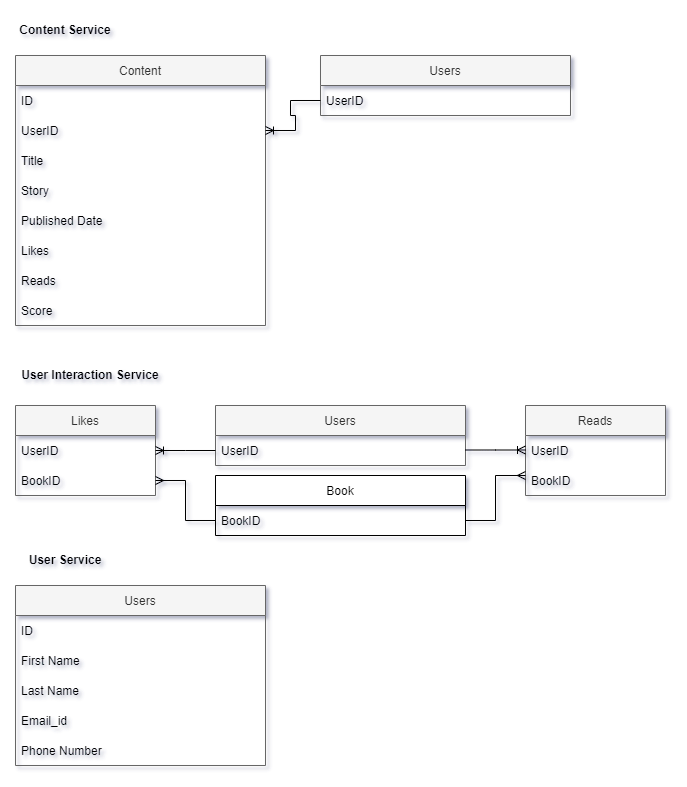

The diagram above was exported from draw.io. Its source (the exported page's mxGraphModel, read from the mxfile embedded in the PNG):
<mxGraphModel dx="898" dy="510" grid="0" gridSize="10" guides="1" tooltips="1" connect="1" arrows="1" fold="1" page="1" pageScale="1" pageWidth="850" pageHeight="1100" math="0" shadow="1">
  <root>
    <mxCell id="0" />
    <mxCell id="1" parent="0" />
    <mxCell id="vMVzDP_Rkcmobgyu5_di-3" value="Content" style="swimlane;fontStyle=0;childLayout=stackLayout;horizontal=1;startSize=30;horizontalStack=0;resizeParent=1;resizeParentMax=0;resizeLast=0;collapsible=1;marginBottom=0;fillColor=#f5f5f5;strokeColor=#666666;fontColor=#333333;" parent="1" vertex="1">
      <mxGeometry x="110" y="190" width="250" height="270" as="geometry">
        <mxRectangle x="120" y="50" width="70" height="30" as="alternateBounds" />
      </mxGeometry>
    </mxCell>
    <mxCell id="vMVzDP_Rkcmobgyu5_di-4" value="ID" style="text;strokeColor=none;fillColor=none;align=left;verticalAlign=middle;spacingLeft=4;spacingRight=4;overflow=hidden;points=[[0,0.5],[1,0.5]];portConstraint=eastwest;rotatable=0;" parent="vMVzDP_Rkcmobgyu5_di-3" vertex="1">
      <mxGeometry y="30" width="250" height="30" as="geometry" />
    </mxCell>
    <mxCell id="vMVzDP_Rkcmobgyu5_di-5" value="UserID" style="text;strokeColor=none;fillColor=none;align=left;verticalAlign=middle;spacingLeft=4;spacingRight=4;overflow=hidden;points=[[0,0.5],[1,0.5]];portConstraint=eastwest;rotatable=0;" parent="vMVzDP_Rkcmobgyu5_di-3" vertex="1">
      <mxGeometry y="60" width="250" height="30" as="geometry" />
    </mxCell>
    <mxCell id="vMVzDP_Rkcmobgyu5_di-6" value="Title" style="text;strokeColor=none;fillColor=none;align=left;verticalAlign=middle;spacingLeft=4;spacingRight=4;overflow=hidden;points=[[0,0.5],[1,0.5]];portConstraint=eastwest;rotatable=0;" parent="vMVzDP_Rkcmobgyu5_di-3" vertex="1">
      <mxGeometry y="90" width="250" height="30" as="geometry" />
    </mxCell>
    <mxCell id="vMVzDP_Rkcmobgyu5_di-16" value="Story" style="text;strokeColor=none;fillColor=none;align=left;verticalAlign=middle;spacingLeft=4;spacingRight=4;overflow=hidden;points=[[0,0.5],[1,0.5]];portConstraint=eastwest;rotatable=0;" parent="vMVzDP_Rkcmobgyu5_di-3" vertex="1">
      <mxGeometry y="120" width="250" height="30" as="geometry" />
    </mxCell>
    <mxCell id="vMVzDP_Rkcmobgyu5_di-17" value="Published Date" style="text;strokeColor=none;fillColor=none;align=left;verticalAlign=middle;spacingLeft=4;spacingRight=4;overflow=hidden;points=[[0,0.5],[1,0.5]];portConstraint=eastwest;rotatable=0;" parent="vMVzDP_Rkcmobgyu5_di-3" vertex="1">
      <mxGeometry y="150" width="250" height="30" as="geometry" />
    </mxCell>
    <mxCell id="vMVzDP_Rkcmobgyu5_di-18" value="Likes" style="text;strokeColor=none;fillColor=none;align=left;verticalAlign=middle;spacingLeft=4;spacingRight=4;overflow=hidden;points=[[0,0.5],[1,0.5]];portConstraint=eastwest;rotatable=0;" parent="vMVzDP_Rkcmobgyu5_di-3" vertex="1">
      <mxGeometry y="180" width="250" height="30" as="geometry" />
    </mxCell>
    <mxCell id="vMVzDP_Rkcmobgyu5_di-19" value="Reads" style="text;strokeColor=none;fillColor=none;align=left;verticalAlign=middle;spacingLeft=4;spacingRight=4;overflow=hidden;points=[[0,0.5],[1,0.5]];portConstraint=eastwest;rotatable=0;" parent="vMVzDP_Rkcmobgyu5_di-3" vertex="1">
      <mxGeometry y="210" width="250" height="30" as="geometry" />
    </mxCell>
    <mxCell id="vMVzDP_Rkcmobgyu5_di-20" value="Score" style="text;strokeColor=none;fillColor=none;align=left;verticalAlign=middle;spacingLeft=4;spacingRight=4;overflow=hidden;points=[[0,0.5],[1,0.5]];portConstraint=eastwest;rotatable=0;" parent="vMVzDP_Rkcmobgyu5_di-3" vertex="1">
      <mxGeometry y="240" width="250" height="30" as="geometry" />
    </mxCell>
    <mxCell id="vMVzDP_Rkcmobgyu5_di-7" value="&lt;b&gt;Content Service&lt;/b&gt;" style="text;html=1;strokeColor=none;fillColor=none;align=center;verticalAlign=middle;whiteSpace=wrap;rounded=0;" parent="1" vertex="1">
      <mxGeometry x="110" y="150" width="100" height="30" as="geometry" />
    </mxCell>
    <mxCell id="vMVzDP_Rkcmobgyu5_di-22" value="Users" style="swimlane;fontStyle=0;childLayout=stackLayout;horizontal=1;startSize=30;horizontalStack=0;resizeParent=1;resizeParentMax=0;resizeLast=0;collapsible=1;marginBottom=0;fillColor=#f5f5f5;strokeColor=#666666;fontColor=#333333;" parent="1" vertex="1">
      <mxGeometry x="415" y="190" width="250" height="60" as="geometry">
        <mxRectangle x="120" y="50" width="70" height="30" as="alternateBounds" />
      </mxGeometry>
    </mxCell>
    <mxCell id="vMVzDP_Rkcmobgyu5_di-24" value="UserID" style="text;strokeColor=none;fillColor=none;align=left;verticalAlign=middle;spacingLeft=4;spacingRight=4;overflow=hidden;points=[[0,0.5],[1,0.5]];portConstraint=eastwest;rotatable=0;" parent="vMVzDP_Rkcmobgyu5_di-22" vertex="1">
      <mxGeometry y="30" width="250" height="30" as="geometry" />
    </mxCell>
    <mxCell id="vMVzDP_Rkcmobgyu5_di-31" value="&lt;b&gt;User Interaction&amp;nbsp;Service&lt;/b&gt;" style="text;html=1;strokeColor=none;fillColor=none;align=center;verticalAlign=middle;whiteSpace=wrap;rounded=0;" parent="1" vertex="1">
      <mxGeometry x="110" y="500" width="150" height="20" as="geometry" />
    </mxCell>
    <mxCell id="vMVzDP_Rkcmobgyu5_di-36" value="Likes" style="swimlane;fontStyle=0;childLayout=stackLayout;horizontal=1;startSize=30;horizontalStack=0;resizeParent=1;resizeParentMax=0;resizeLast=0;collapsible=1;marginBottom=0;fillColor=#f5f5f5;fontColor=#333333;strokeColor=#666666;" parent="1" vertex="1">
      <mxGeometry x="110" y="540" width="140" height="90" as="geometry" />
    </mxCell>
    <mxCell id="vMVzDP_Rkcmobgyu5_di-37" value="UserID" style="text;strokeColor=none;fillColor=none;align=left;verticalAlign=middle;spacingLeft=4;spacingRight=4;overflow=hidden;points=[[0,0.5],[1,0.5]];portConstraint=eastwest;rotatable=0;" parent="vMVzDP_Rkcmobgyu5_di-36" vertex="1">
      <mxGeometry y="30" width="140" height="30" as="geometry" />
    </mxCell>
    <mxCell id="vMVzDP_Rkcmobgyu5_di-38" value="BookID" style="text;strokeColor=none;fillColor=none;align=left;verticalAlign=middle;spacingLeft=4;spacingRight=4;overflow=hidden;points=[[0,0.5],[1,0.5]];portConstraint=eastwest;rotatable=0;" parent="vMVzDP_Rkcmobgyu5_di-36" vertex="1">
      <mxGeometry y="60" width="140" height="30" as="geometry" />
    </mxCell>
    <mxCell id="vMVzDP_Rkcmobgyu5_di-39" value="Reads" style="swimlane;fontStyle=0;childLayout=stackLayout;horizontal=1;startSize=30;horizontalStack=0;resizeParent=1;resizeParentMax=0;resizeLast=0;collapsible=1;marginBottom=0;fillColor=#f5f5f5;fontColor=#333333;strokeColor=#666666;" parent="1" vertex="1">
      <mxGeometry x="620" y="540" width="140" height="90" as="geometry" />
    </mxCell>
    <mxCell id="vMVzDP_Rkcmobgyu5_di-40" value="UserID" style="text;strokeColor=none;fillColor=none;align=left;verticalAlign=middle;spacingLeft=4;spacingRight=4;overflow=hidden;points=[[0,0.5],[1,0.5]];portConstraint=eastwest;rotatable=0;" parent="vMVzDP_Rkcmobgyu5_di-39" vertex="1">
      <mxGeometry y="30" width="140" height="30" as="geometry" />
    </mxCell>
    <mxCell id="vMVzDP_Rkcmobgyu5_di-41" value="BookID" style="text;strokeColor=none;fillColor=none;align=left;verticalAlign=middle;spacingLeft=4;spacingRight=4;overflow=hidden;points=[[0,0.5],[1,0.5]];portConstraint=eastwest;rotatable=0;" parent="vMVzDP_Rkcmobgyu5_di-39" vertex="1">
      <mxGeometry y="60" width="140" height="30" as="geometry" />
    </mxCell>
    <mxCell id="vMVzDP_Rkcmobgyu5_di-42" value="Users" style="swimlane;fontStyle=0;childLayout=stackLayout;horizontal=1;startSize=30;horizontalStack=0;resizeParent=1;resizeParentMax=0;resizeLast=0;collapsible=1;marginBottom=0;fillColor=#f5f5f5;fontColor=#333333;strokeColor=#666666;" parent="1" vertex="1">
      <mxGeometry x="310" y="540" width="250" height="60" as="geometry">
        <mxRectangle x="120" y="50" width="70" height="30" as="alternateBounds" />
      </mxGeometry>
    </mxCell>
    <mxCell id="vMVzDP_Rkcmobgyu5_di-43" value="UserID" style="text;strokeColor=none;fillColor=none;align=left;verticalAlign=middle;spacingLeft=4;spacingRight=4;overflow=hidden;points=[[0,0.5],[1,0.5]];portConstraint=eastwest;rotatable=0;" parent="vMVzDP_Rkcmobgyu5_di-42" vertex="1">
      <mxGeometry y="30" width="250" height="30" as="geometry" />
    </mxCell>
    <mxCell id="vMVzDP_Rkcmobgyu5_di-44" value="Users" style="swimlane;fontStyle=0;childLayout=stackLayout;horizontal=1;startSize=30;horizontalStack=0;resizeParent=1;resizeParentMax=0;resizeLast=0;collapsible=1;marginBottom=0;fillColor=#f5f5f5;fontColor=#333333;strokeColor=#666666;" parent="1" vertex="1">
      <mxGeometry x="110" y="720" width="250" height="180" as="geometry">
        <mxRectangle x="120" y="50" width="70" height="30" as="alternateBounds" />
      </mxGeometry>
    </mxCell>
    <mxCell id="vMVzDP_Rkcmobgyu5_di-45" value="ID" style="text;strokeColor=none;fillColor=none;align=left;verticalAlign=middle;spacingLeft=4;spacingRight=4;overflow=hidden;points=[[0,0.5],[1,0.5]];portConstraint=eastwest;rotatable=0;" parent="vMVzDP_Rkcmobgyu5_di-44" vertex="1">
      <mxGeometry y="30" width="250" height="30" as="geometry" />
    </mxCell>
    <mxCell id="vMVzDP_Rkcmobgyu5_di-46" value="First Name" style="text;strokeColor=none;fillColor=none;align=left;verticalAlign=middle;spacingLeft=4;spacingRight=4;overflow=hidden;points=[[0,0.5],[1,0.5]];portConstraint=eastwest;rotatable=0;" parent="vMVzDP_Rkcmobgyu5_di-44" vertex="1">
      <mxGeometry y="60" width="250" height="30" as="geometry" />
    </mxCell>
    <mxCell id="vMVzDP_Rkcmobgyu5_di-47" value="Last Name" style="text;strokeColor=none;fillColor=none;align=left;verticalAlign=middle;spacingLeft=4;spacingRight=4;overflow=hidden;points=[[0,0.5],[1,0.5]];portConstraint=eastwest;rotatable=0;" parent="vMVzDP_Rkcmobgyu5_di-44" vertex="1">
      <mxGeometry y="90" width="250" height="30" as="geometry" />
    </mxCell>
    <mxCell id="vMVzDP_Rkcmobgyu5_di-48" value="Email_id" style="text;strokeColor=none;fillColor=none;align=left;verticalAlign=middle;spacingLeft=4;spacingRight=4;overflow=hidden;points=[[0,0.5],[1,0.5]];portConstraint=eastwest;rotatable=0;" parent="vMVzDP_Rkcmobgyu5_di-44" vertex="1">
      <mxGeometry y="120" width="250" height="30" as="geometry" />
    </mxCell>
    <mxCell id="vMVzDP_Rkcmobgyu5_di-49" value="Phone Number" style="text;strokeColor=none;fillColor=none;align=left;verticalAlign=middle;spacingLeft=4;spacingRight=4;overflow=hidden;points=[[0,0.5],[1,0.5]];portConstraint=eastwest;rotatable=0;" parent="vMVzDP_Rkcmobgyu5_di-44" vertex="1">
      <mxGeometry y="150" width="250" height="30" as="geometry" />
    </mxCell>
    <mxCell id="vMVzDP_Rkcmobgyu5_di-53" value="&lt;b&gt;User Service&lt;/b&gt;" style="text;html=1;strokeColor=none;fillColor=none;align=center;verticalAlign=middle;whiteSpace=wrap;rounded=0;" parent="1" vertex="1">
      <mxGeometry x="110" y="680" width="100" height="30" as="geometry" />
    </mxCell>
    <mxCell id="Nqns2aOveiqu1VwANrrC-1" value="Book" style="swimlane;fontStyle=0;childLayout=stackLayout;horizontal=1;startSize=30;horizontalStack=0;resizeParent=1;resizeParentMax=0;resizeLast=0;collapsible=1;marginBottom=0;" parent="1" vertex="1">
      <mxGeometry x="310" y="610" width="250" height="60" as="geometry">
        <mxRectangle x="120" y="50" width="70" height="30" as="alternateBounds" />
      </mxGeometry>
    </mxCell>
    <mxCell id="Nqns2aOveiqu1VwANrrC-2" value="BookID" style="text;strokeColor=none;fillColor=none;align=left;verticalAlign=middle;spacingLeft=4;spacingRight=4;overflow=hidden;points=[[0,0.5],[1,0.5]];portConstraint=eastwest;rotatable=0;" parent="Nqns2aOveiqu1VwANrrC-1" vertex="1">
      <mxGeometry y="30" width="250" height="30" as="geometry" />
    </mxCell>
    <mxCell id="GqQwJXFprI-aO0Jmv8mp-1" value="" style="edgeStyle=entityRelationEdgeStyle;fontSize=12;html=1;endArrow=ERoneToMany;rounded=0;exitX=0;exitY=0.5;exitDx=0;exitDy=0;entryX=1;entryY=0.5;entryDx=0;entryDy=0;" edge="1" parent="1" source="vMVzDP_Rkcmobgyu5_di-24" target="vMVzDP_Rkcmobgyu5_di-5">
      <mxGeometry width="100" height="100" relative="1" as="geometry">
        <mxPoint x="420" y="410" as="sourcePoint" />
        <mxPoint x="520" y="310" as="targetPoint" />
      </mxGeometry>
    </mxCell>
    <mxCell id="GqQwJXFprI-aO0Jmv8mp-2" value="" style="edgeStyle=entityRelationEdgeStyle;fontSize=12;html=1;endArrow=ERoneToMany;rounded=0;entryX=1;entryY=0.5;entryDx=0;entryDy=0;" edge="1" parent="1" source="vMVzDP_Rkcmobgyu5_di-43" target="vMVzDP_Rkcmobgyu5_di-37">
      <mxGeometry width="100" height="100" relative="1" as="geometry">
        <mxPoint x="250" y="700" as="sourcePoint" />
        <mxPoint x="350" y="600" as="targetPoint" />
      </mxGeometry>
    </mxCell>
    <mxCell id="GqQwJXFprI-aO0Jmv8mp-3" value="" style="edgeStyle=entityRelationEdgeStyle;fontSize=12;html=1;endArrow=ERoneToMany;rounded=0;entryX=1;entryY=0.5;entryDx=0;entryDy=0;" edge="1" parent="1">
      <mxGeometry width="100" height="100" relative="1" as="geometry">
        <mxPoint x="560" y="584.5" as="sourcePoint" />
        <mxPoint x="620" y="584.5" as="targetPoint" />
      </mxGeometry>
    </mxCell>
    <mxCell id="GqQwJXFprI-aO0Jmv8mp-5" value="" style="edgeStyle=entityRelationEdgeStyle;fontSize=12;html=1;endArrow=ERmany;rounded=0;entryX=1;entryY=0.5;entryDx=0;entryDy=0;exitX=0;exitY=0.5;exitDx=0;exitDy=0;" edge="1" parent="1" source="Nqns2aOveiqu1VwANrrC-2" target="vMVzDP_Rkcmobgyu5_di-38">
      <mxGeometry width="100" height="100" relative="1" as="geometry">
        <mxPoint x="430" y="850" as="sourcePoint" />
        <mxPoint x="530" y="750" as="targetPoint" />
      </mxGeometry>
    </mxCell>
    <mxCell id="GqQwJXFprI-aO0Jmv8mp-6" value="" style="edgeStyle=entityRelationEdgeStyle;fontSize=12;html=1;endArrow=ERmany;rounded=0;entryX=1;entryY=0.5;entryDx=0;entryDy=0;exitX=1;exitY=0.5;exitDx=0;exitDy=0;" edge="1" parent="1" source="Nqns2aOveiqu1VwANrrC-2">
      <mxGeometry width="100" height="100" relative="1" as="geometry">
        <mxPoint x="680" y="650" as="sourcePoint" />
        <mxPoint x="620" y="610" as="targetPoint" />
      </mxGeometry>
    </mxCell>
  </root>
</mxGraphModel>